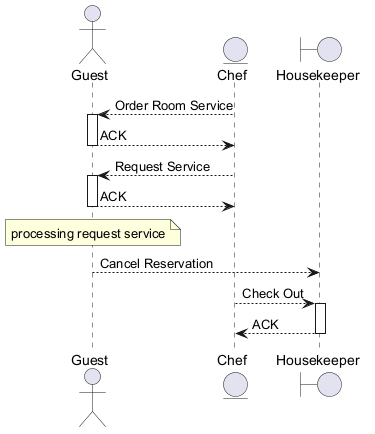

The diagram above was rendered by PlantUML. Its source (embedded in the PNG):
@startuml

actor "Guest" as G
entity "Chef" as C
boundary "Housekeeper" as H
C --> G : Order Room Service
activate G
G --> C : ACK
deactivate G
C --> G : Request Service
activate G
G --> C : ACK
deactivate G
note over G : processing request service
G --> H : Cancel Reservation
C --> H : Check Out
activate H
H --> C : ACK
deactivate H
@enduml